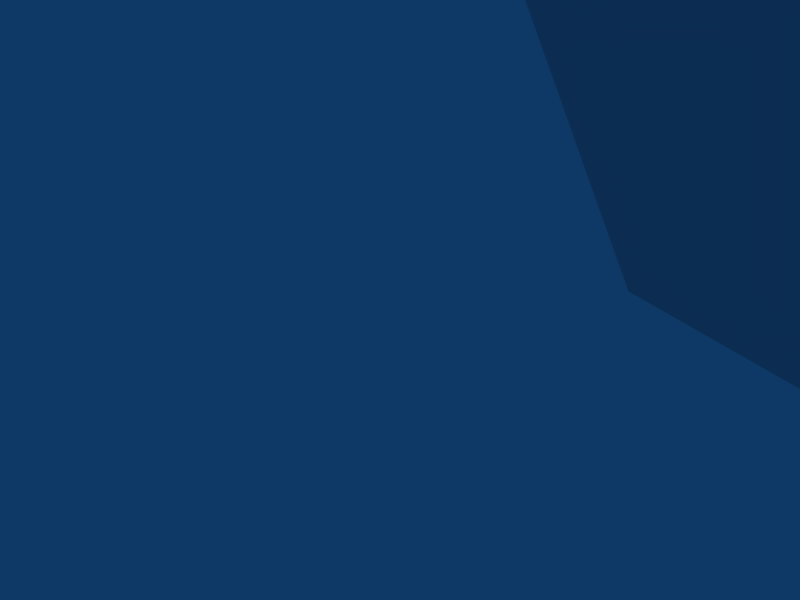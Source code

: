 # Source: BladeUBlock02.blend  (saved by Blender 2.41.0; exported with 4.5.12 LTS)
import bpy
from mathutils import Matrix  # noqa: F401  (used for matrix-valued properties, if any)

bpy.ops.wm.read_factory_settings(use_empty=True)
scene = bpy.context.scene
scene.name = 'Scene'

# ---- collections
col_collection_1 = bpy.data.collections.new('Collection 1'); scene.collection.children.link(col_collection_1)
col_collection_5 = bpy.data.collections.new('Collection 5'); scene.collection.children.link(col_collection_5)
col_collection_5.hide_render = True
col_collection_5.hide_viewport = True
col_collection_6 = bpy.data.collections.new('Collection 6'); scene.collection.children.link(col_collection_6)
col_collection_6.hide_render = True
col_collection_6.hide_viewport = True

# ---- world
world_world = bpy.data.worlds.new('World'); scene.world = world_world
world_world.color = (0.05656, 0.2208, 0.4)
world_world.use_sun_shadow = False
world_world.sun_shadow_jitter_overblur = 0.0
world_world.cycles.sampling_method = 'MANUAL'
world_world.cycles.sample_map_resolution = 256

# ---- cameras
cam_camera = bpy.data.cameras.new('Camera')
cam_camera.passepartout_alpha = 0.2
cam_camera.clip_end = 100.0
cam_camera.lens = 35.0
cam_camera.ortho_scale = 7.314
cam_camera.show_passepartout = False
cam_camera.show_safe_areas = True
cam_camera.dof.focus_distance = 0.0
cam_camera.dof.aperture_fstop = 128.0

# ---- lights
light_spot = bpy.data.lights.new('Spot', 'POINT')
light_spot.transmission_factor = 0.0
light_spot.cutoff_distance = 30.0
light_spot.energy = 100.0
light_spot.shadow_buffer_clip_start = 1.001
light_spot.shadow_soft_size = 1.0
light_spot.shadow_maximum_resolution = 0.006
light_spot.use_absolute_resolution = True
light_spot.cycles.use_multiple_importance_sampling = False

# ---- meshes
me_mesh = bpy.data.meshes.new('Mesh')
me_mesh.from_pydata([(4.0, 2.0, 0.2), (0.0, 9.0, 0.2), (7.0, 16.0, 0.2), (8.0, 6.0, 0.2), (20.0, 6.0, 0.2), (21.0, 16.0, 0.2), (28.0, 9.0, 0.2), (24.0, 2.0, 0.2), (14.0, 0.04756, 0.2), (4.0, 2.0, -0.2), (4.0, 2.0, 0.2), (0.0, 9.0, -0.2), (0.0, 9.0, 0.2), (7.0, 16.0, -0.2), (7.0, 16.0, 0.2), (8.0, 6.0, -0.2), (8.0, 6.0, 0.2), (20.0, 6.0, -0.2), (20.0, 6.0, 0.2), (21.0, 16.0, -0.2), (21.0, 16.0, 0.2), (28.0, 9.0, -0.2), (28.0, 9.0, 0.2), (24.0, 2.0, -0.2), (24.0, 2.0, 0.2), (14.0, 0.04756, -0.2), (14.0, 0.04756, 0.2)], [], [(1, 3, 2), (4, 6, 5), (0, 3, 1), (4, 7, 6), (10, 12, 11, 9), (12, 14, 13, 11), (14, 16, 15, 13), (16, 18, 17, 15), (18, 20, 19, 17), (20, 22, 21, 19), (22, 24, 23, 21), (24, 26, 25, 23), (26, 10, 9, 25), (4, 8, 7), (3, 8, 4), (3, 0, 8)])
_uv = me_mesh.uv_layers.new(name='UVMap')
_uv.uv.foreach_set('vector', [0.004993, 0.5591, 0.4977, 0.3743, 0.4361, 0.9902, 1.237, 0.3743, 1.729, 0.5591, 1.298, 0.9902, 0.2513, 0.128, 0.4977, 0.3743, 0.004993, 0.5591, 1.237, 0.3743, 1.483, 0.128, 1.729, 0.5591, 0.5212, 0.1403, 0.5212, 0.1159, 0.5456, 0.1159, 0.5456, 0.1403, 0.5212, 0.1403, 0.5212, 0.1159, 0.5456, 0.1159, 0.5456, 0.1403, 0.5212, 0.1403, 0.5212, 0.1159, 0.5456, 0.1159, 0.5456, 0.1403, 0.5212, 0.1403, 0.5212, 0.1159, 0.5456, 0.1159, 0.5456, 0.1403, 0.5212, 0.1403, 0.5212, 0.1159, 0.5456, 0.1159, 0.5456, 0.1403, 0.5212, 0.1403, 0.5212, 0.1159, 0.5456, 0.1159, 0.5456, 0.1403, 0.5212, 0.1403, 0.5212, 0.1159, 0.5456, 0.1159, 0.5456, 0.1403, 0.5212, 0.1403, 0.5212, 0.1159, 0.5456, 0.1159, 0.5456, 0.1403, 0.5212, 0.1403, 0.5212, 0.1159, 0.5456, 0.1159, 0.5456, 0.1403, 1.237, 0.3743, 0.8675, 0.007771, 1.483, 0.128, 0.4977, 0.3743, 0.8675, 0.007771, 1.237, 0.3743, 0.4977, 0.3743, 0.2513, 0.128, 0.8675, 0.007771])
_ca = me_mesh.color_attributes.new('Col', 'BYTE_COLOR', 'CORNER')
_ca.data.foreach_set('color', [1.0, 1.0, 1.0, 1.0, 1.0, 1.0, 1.0, 1.0, 1.0, 1.0, 1.0, 1.0, 1.0, 1.0, 1.0, 1.0, 1.0, 1.0, 1.0, 1.0, 1.0, 1.0, 1.0, 1.0, 1.0, 1.0, 1.0, 1.0, 1.0, 1.0, 1.0, 1.0, 1.0, 1.0, 1.0, 1.0, 1.0, 1.0, 1.0, 1.0, 1.0, 1.0, 1.0, 1.0, 1.0, 1.0, 1.0, 1.0, 1.0, 1.0, 1.0, 1.0, 1.0, 1.0, 1.0, 1.0, 1.0, 1.0, 1.0, 1.0, 1.0, 1.0, 1.0, 1.0, 1.0, 1.0, 1.0, 1.0, 1.0, 1.0, 1.0, 1.0, 1.0, 1.0, 1.0, 1.0, 1.0, 1.0, 1.0, 1.0, 1.0, 1.0, 1.0, 1.0, 1.0, 1.0, 1.0, 1.0, 1.0, 1.0, 1.0, 1.0, 1.0, 1.0, 1.0, 1.0, 1.0, 1.0, 1.0, 1.0, 1.0, 1.0, 1.0, 1.0, 1.0, 1.0, 1.0, 1.0, 1.0, 1.0, 1.0, 1.0, 1.0, 1.0, 1.0, 1.0, 1.0, 1.0, 1.0, 1.0, 1.0, 1.0, 1.0, 1.0, 1.0, 1.0, 1.0, 1.0, 1.0, 1.0, 1.0, 1.0, 1.0, 1.0, 1.0, 1.0, 1.0, 1.0, 1.0, 1.0, 1.0, 1.0, 1.0, 1.0, 1.0, 1.0, 1.0, 1.0, 1.0, 1.0, 1.0, 1.0, 1.0, 1.0, 1.0, 1.0, 1.0, 1.0, 1.0, 1.0, 1.0, 1.0, 1.0, 1.0, 1.0, 1.0, 1.0, 1.0, 1.0, 1.0, 1.0, 1.0, 1.0, 1.0, 1.0, 1.0, 1.0, 1.0, 1.0, 1.0, 1.0, 1.0, 1.0, 1.0, 1.0, 1.0, 1.0, 1.0, 1.0, 1.0, 1.0, 1.0, 1.0, 1.0, 1.0, 1.0, 1.0, 1.0, 1.0, 1.0, 1.0, 1.0, 1.0, 1.0, 1.0, 1.0, 1.0, 1.0, 1.0, 1.0, 1.0, 1.0, 1.0, 1.0, 1.0, 1.0, 1.0, 1.0, 1.0, 1.0, 1.0, 1.0, 1.0, 1.0, 1.0, 1.0, 1.0, 1.0])
me_mesh.use_remesh_preserve_volume = False
me_mesh.use_remesh_preserve_attributes = False
me_mesh.use_mirror_vertex_groups = False
me_mesh.update()

# ---- curves / text
cu_curve_001 = bpy.data.curves.new('Curve.001', 'CURVE')
cu_curve_001.dimensions = '3D'
_sp = cu_curve_001.splines.new('BEZIER'); _sp.bezier_points.add(8)
_sp.bezier_points.foreach_set('co', [0.0, 9.0, 0.0, 7.0, 16.0, 0.0, 8.0, 6.0, 0.0, 20.0, 6.0, 0.0, 21.0, 16.0, 0.0, 28.0, 9.0, 0.0, 24.0, 2.0, 0.0, 14.0, 0.04756, 0.0, 4.0, 2.0, 0.0])
_sp.bezier_points.foreach_set('handle_left', [-0.01953, 8.014, 0.0, 6.389, 16.09, 0.0, 7.5, 6.5, 0.0, 19.29, 5.293, 0.0, 20.0, 15.91, 0.0, 27.53, 9.881, 0.0, 24.9, 2.783, 0.0, 16.66, 0.04719, 0.0, 4.385, 1.681, 0.0])
_sp.bezier_points.foreach_set('handle_right', [0.01918, 9.968, 0.0, 7.699, 15.9, 0.0, 8.5, 5.5, 0.0, 21.0, 7.0, 0.0, 21.81, 16.07, 0.0, 28.48, 8.107, 0.0, 22.62, 0.8052, 0.0, 11.72, 0.04789, 0.0, 3.107, 2.74, 0.0])
for _p, _l, _r in zip(_sp.bezier_points, ['ALIGNED', 'ALIGNED', 'ALIGNED', 'ALIGNED', 'ALIGNED', 'ALIGNED', 'ALIGNED', 'ALIGNED', 'ALIGNED'], ['ALIGNED', 'ALIGNED', 'ALIGNED', 'ALIGNED', 'ALIGNED', 'ALIGNED', 'ALIGNED', 'ALIGNED', 'ALIGNED']): _p.handle_left_type = _l; _p.handle_right_type = _r
_sp.radius_interpolation = 'EASE'
_sp.order_u = 2
_sp.order_v = 2
_sp.resolution_u = 1
_sp.use_cyclic_u = True
cu_curve_001.use_path_clamp = True
cu_curve_001.use_deform_bounds = True
cu_curve_001.use_radius = False
cu_curve_001.bevel_resolution = 0
cu_curve_001.extrude = 0.2
cu_curve_001.resolution_u = 1
cu_curve_001.resolution_v = 6
cu_curve_001.fill_mode = 'FRONT'
cu_curve_001.twist_mode = 'Z_UP'

# ---- objects
ob_curve = bpy.data.objects.new('Curve', me_mesh)
ob_curve_001 = bpy.data.objects.new('Curve.001', cu_curve_001)
ob_lamp = bpy.data.objects.new('Lamp', light_spot)
ob_camera = bpy.data.objects.new('Camera', cam_camera)

# ---- transforms, parenting, visibility, modifiers, constraints
ob_curve.location = (0.0, 0.0, 0.0)
ob_curve.rotation_euler = (1.571, -0.0, -0.0)
ob_curve.lock_rotations_4d = False
ob_curve.empty_display_type = 'ARROWS'
ob_curve.color = (0.0, 0.0, 0.0, 1.0)
ob_curve.lineart.crease_threshold = 0.0
ob_curve_001.location = (0.0, 0.0, 0.0)
ob_curve_001.rotation_euler = (1.571, -0.0, -0.0)
ob_curve_001.lock_rotations_4d = False
ob_curve_001.empty_display_type = 'ARROWS'
ob_curve_001.color = (0.0, 0.0, 0.0, 1.0)
ob_curve_001.lineart.crease_threshold = 0.0
ob_lamp.location = (4.076, 1.005, 5.904)
ob_lamp.rotation_euler = (0.6503, 0.05522, 1.866)
ob_lamp.lock_rotations_4d = False
ob_lamp.empty_display_type = 'ARROWS'
ob_lamp.color = (0.0, 0.0, 0.0, 0.0)
ob_lamp.lineart.crease_threshold = 0.0
ob_camera.location = (7.481, -6.508, 5.344)
ob_camera.rotation_euler = (1.109, 0.01082, 0.8149)
ob_camera.lock_rotations_4d = False
ob_camera.empty_display_type = 'ARROWS'
ob_camera.color = (0.0, 0.0, 0.0, 0.0)
ob_camera.display_type = 'WIRE'
ob_camera.lineart.crease_threshold = 0.0

# ---- collection membership
col_collection_1.objects.link(ob_curve)
col_collection_5.objects.link(ob_curve_001)
col_collection_6.objects.link(ob_lamp)
col_collection_6.objects.link(ob_camera)

# ---- scene / render settings (as saved in the file)
scene.camera = ob_camera
scene.frame_start = 1; scene.frame_end = 250; scene.frame_set(1)
scene.render.engine = 'BLENDER_EEVEE_NEXT'
scene.render.image_settings.file_format = 'JPEG'
scene.render.image_settings.color_mode = 'RGB'
scene.render.image_settings.compression = 90
scene.render.resolution_x = 800
scene.render.resolution_y = 600
scene.render.pixel_aspect_x = 100.0
scene.render.pixel_aspect_y = 100.0
scene.render.fps = 25
scene.render.dither_intensity = 0.0
scene.render.use_compositing = False
scene.render.use_sequencer = False
scene.render.bake_bias = 0.0
scene.render.use_stamp_time = False
scene.render.use_stamp_date = False
scene.render.use_stamp_frame = False
scene.render.use_stamp_camera = False
scene.render.use_stamp_scene = False
scene.render.use_stamp_filename = False
scene.render.use_stamp_render_time = False
scene.render.stamp_font_size = 0
scene.cycles.use_denoising = False
scene.cycles.samples = 10
scene.cycles.sampling_pattern = 'TABULATED_SOBOL'
scene.cycles.light_sampling_threshold = 0.0
scene.cycles.use_adaptive_sampling = False
scene.cycles.use_light_tree = False
scene.cycles.blur_glossy = 0.0
scene.cycles.volume_bounces = 1
scene.cycles.pixel_filter_type = 'GAUSSIAN'
scene.cycles.sample_clamp_indirect = 0.0
scene.view_settings.view_transform = 'Raw'
bpy.context.view_layer.update()
